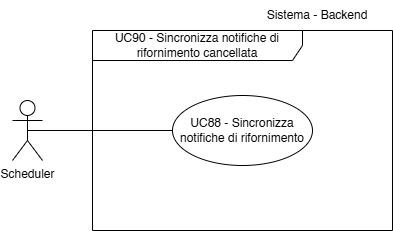

The diagram above was exported from draw.io. Its source (the exported page's mxGraphModel, read from the mxfile embedded in the PNG):
<mxGraphModel dx="472" dy="795" grid="1" gridSize="10" guides="1" tooltips="1" connect="1" arrows="1" fold="1" page="1" pageScale="1" pageWidth="827" pageHeight="1169" math="0" shadow="0">
  <root>
    <mxCell id="0" />
    <mxCell id="1" parent="0" />
    <mxCell id="an5MXBHexnv18SVXoApC-2" value="Scheduler" style="shape=umlActor;verticalLabelPosition=bottom;verticalAlign=top;html=1;" vertex="1" parent="1">
      <mxGeometry x="30" y="690" width="30" height="60" as="geometry" />
    </mxCell>
    <mxCell id="an5MXBHexnv18SVXoApC-3" value="Sistema - Backend" style="text;html=1;align=center;verticalAlign=middle;whiteSpace=wrap;rounded=0;fontSize=12;" vertex="1" parent="1">
      <mxGeometry x="260" y="590" width="150" height="30" as="geometry" />
    </mxCell>
    <mxCell id="an5MXBHexnv18SVXoApC-7" value="" style="endArrow=none;html=1;rounded=0;fontSize=12;startSize=8;endSize=8;curved=1;exitX=0.5;exitY=0.5;exitDx=0;exitDy=0;exitPerimeter=0;entryX=0;entryY=0.5;entryDx=0;entryDy=0;" edge="1" parent="1" source="an5MXBHexnv18SVXoApC-2" target="an5MXBHexnv18SVXoApC-8">
      <mxGeometry width="50" height="50" relative="1" as="geometry">
        <mxPoint x="45" y="700" as="sourcePoint" />
        <mxPoint x="360" y="700" as="targetPoint" />
      </mxGeometry>
    </mxCell>
    <mxCell id="an5MXBHexnv18SVXoApC-8" value="UC88 - Sincronizza notifiche di rifornimento" style="ellipse;whiteSpace=wrap;html=1;" vertex="1" parent="1">
      <mxGeometry x="190" y="685" width="140" height="70" as="geometry" />
    </mxCell>
    <mxCell id="an5MXBHexnv18SVXoApC-40" value="UC90 - Sincronizza notifiche di rifornimento cancellata" style="shape=umlFrame;whiteSpace=wrap;html=1;pointerEvents=0;width=210;height=30;" vertex="1" parent="1">
      <mxGeometry x="110" y="620" width="300" height="200" as="geometry" />
    </mxCell>
  </root>
</mxGraphModel>